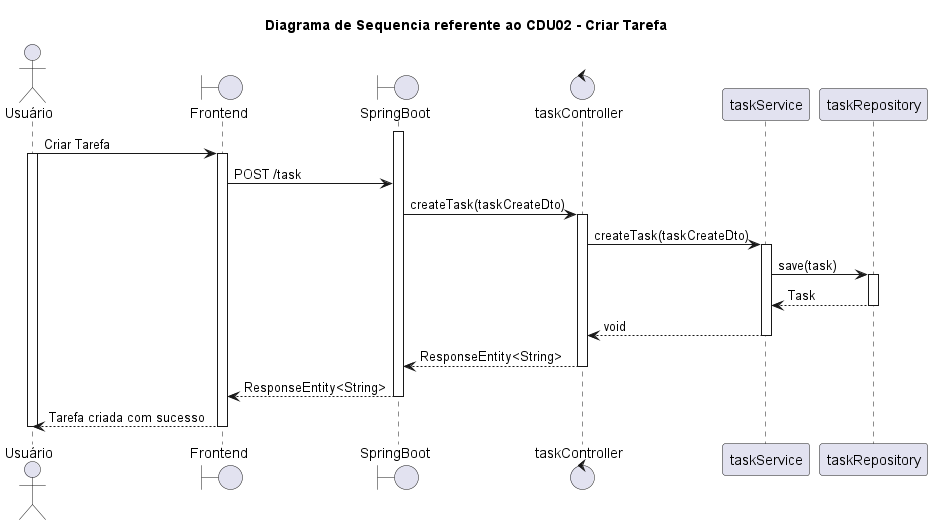

The diagram above was rendered by PlantUML. Its source (embedded in the PNG):
@startuml diagrama_de_sequencia_criar_tarefa
title Diagrama de Sequencia referente ao CDU02 - Criar Tarefa
actor Usuário
Boundary Frontend
Boundary SpringBoot
Control taskController
Participant taskService
Participant taskRepository
activate SpringBoot
Usuário -> Frontend: Criar Tarefa
activate Usuário
activate Frontend
Frontend -> SpringBoot: POST /task
SpringBoot -> taskController: createTask(taskCreateDto)
activate taskController
taskController -> taskService: createTask(taskCreateDto)
activate taskService
taskService -> taskRepository: save(task)
activate taskRepository
taskRepository --> taskService: Task
deactivate taskRepository
taskService --> taskController: void
deactivate taskService
taskController --> SpringBoot: ResponseEntity<String>
deactivate taskController
SpringBoot --> Frontend: ResponseEntity<String>
deactivate SpringBoot
Frontend --> Usuário: Tarefa criada com sucesso
deactivate Frontend
deactivate Usuário
@enduml